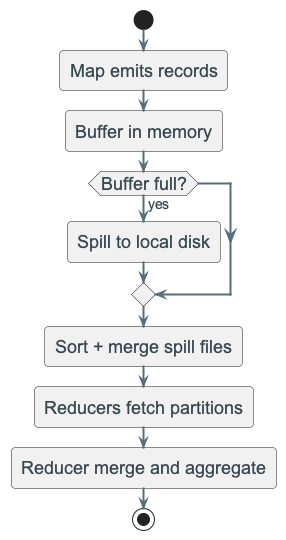

The diagram above was rendered by PlantUML. Its source (embedded in the PNG):
@startuml
!include ../_template_styles.puml

start
:Map emits records;
:Buffer in memory;
if (Buffer full?) then (yes)
  :Spill to local disk;
endif
:Sort + merge spill files;
:Reducers fetch partitions;
:Reducer merge and aggregate;
stop

@enduml